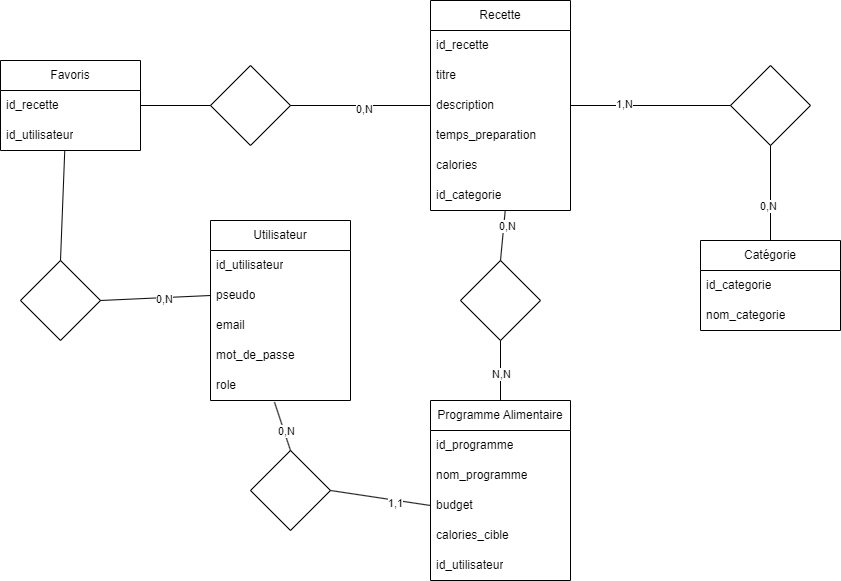

The diagram above was exported from draw.io. Its source (the exported page's mxGraphModel, read from the mxfile embedded in the PNG):
<mxGraphModel dx="2117" dy="621" grid="1" gridSize="10" guides="1" tooltips="1" connect="1" arrows="1" fold="1" page="1" pageScale="1" pageWidth="827" pageHeight="1169" math="0" shadow="0">
  <root>
    <mxCell id="0" />
    <mxCell id="1" parent="0" />
    <mxCell id="SD5bwX04o9MKnAle38pQ-1" value="Utilisateur" style="swimlane;fontStyle=0;childLayout=stackLayout;horizontal=1;startSize=30;horizontalStack=0;resizeParent=1;resizeParentMax=0;resizeLast=0;collapsible=1;marginBottom=0;whiteSpace=wrap;html=1;" parent="1" vertex="1">
      <mxGeometry x="60" y="240" width="140" height="180" as="geometry" />
    </mxCell>
    <mxCell id="SD5bwX04o9MKnAle38pQ-2" value="id_utilisateur" style="text;strokeColor=none;fillColor=none;align=left;verticalAlign=middle;spacingLeft=4;spacingRight=4;overflow=hidden;points=[[0,0.5],[1,0.5]];portConstraint=eastwest;rotatable=0;whiteSpace=wrap;html=1;" parent="SD5bwX04o9MKnAle38pQ-1" vertex="1">
      <mxGeometry y="30" width="140" height="30" as="geometry" />
    </mxCell>
    <mxCell id="SD5bwX04o9MKnAle38pQ-3" value="pseudo" style="text;strokeColor=none;fillColor=none;align=left;verticalAlign=middle;spacingLeft=4;spacingRight=4;overflow=hidden;points=[[0,0.5],[1,0.5]];portConstraint=eastwest;rotatable=0;whiteSpace=wrap;html=1;" parent="SD5bwX04o9MKnAle38pQ-1" vertex="1">
      <mxGeometry y="60" width="140" height="30" as="geometry" />
    </mxCell>
    <mxCell id="SD5bwX04o9MKnAle38pQ-4" value="email&lt;span style=&quot;color: rgba(0, 0, 0, 0); font-family: monospace; font-size: 0px; text-wrap: nowrap;&quot;&gt;%3CmxGraphModel%3E%3Croot%3E%3CmxCell%20id%3D%220%22%2F%3E%3CmxCell%20id%3D%221%22%20parent%3D%220%22%2F%3E%3CmxCell%20id%3D%222%22%20value%3D%22Utilisateur%22%20style%3D%22swimlane%3BfontStyle%3D0%3BchildLayout%3DstackLayout%3Bhorizontal%3D1%3BstartSize%3D30%3BhorizontalStack%3D0%3BresizeParent%3D1%3BresizeParentMax%3D0%3BresizeLast%3D0%3Bcollapsible%3D1%3BmarginBottom%3D0%3BwhiteSpace%3Dwrap%3Bhtml%3D1%3B%22%20vertex%3D%221%22%20parent%3D%221%22%3E%3CmxGeometry%20x%3D%2270%22%20y%3D%22230%22%20width%3D%22140%22%20height%3D%22120%22%20as%3D%22geometry%22%2F%3E%3C%2FmxCell%3E%3CmxCell%20id%3D%223%22%20value%3D%22Item%201%22%20style%3D%22text%3BstrokeColor%3Dnone%3BfillColor%3Dnone%3Balign%3Dleft%3BverticalAlign%3Dmiddle%3BspacingLeft%3D4%3BspacingRight%3D4%3Boverflow%3Dhidden%3Bpoints%3D%5B%5B0%2C0.5%5D%2C%5B1%2C0.5%5D%5D%3BportConstraint%3Deastwest%3Brotatable%3D0%3BwhiteSpace%3Dwrap%3Bhtml%3D1%3B%22%20vertex%3D%221%22%20parent%3D%222%22%3E%3CmxGeometry%20y%3D%2230%22%20width%3D%22140%22%20height%3D%2230%22%20as%3D%22geometry%22%2F%3E%3C%2FmxCell%3E%3CmxCell%20id%3D%224%22%20value%3D%22Item%202%22%20style%3D%22text%3BstrokeColor%3Dnone%3BfillColor%3Dnone%3Balign%3Dleft%3BverticalAlign%3Dmiddle%3BspacingLeft%3D4%3BspacingRight%3D4%3Boverflow%3Dhidden%3Bpoints%3D%5B%5B0%2C0.5%5D%2C%5B1%2C0.5%5D%5D%3BportConstraint%3Deastwest%3Brotatable%3D0%3BwhiteSpace%3Dwrap%3Bhtml%3D1%3B%22%20vertex%3D%221%22%20parent%3D%222%22%3E%3CmxGeometry%20y%3D%2260%22%20width%3D%22140%22%20height%3D%2230%22%20as%3D%22geometry%22%2F%3E%3C%2FmxCell%3E%3CmxCell%20id%3D%225%22%20value%3D%22Item%203%22%20style%3D%22text%3BstrokeColor%3Dnone%3BfillColor%3Dnone%3Balign%3Dleft%3BverticalAlign%3Dmiddle%3BspacingLeft%3D4%3BspacingRight%3D4%3Boverflow%3Dhidden%3Bpoints%3D%5B%5B0%2C0.5%5D%2C%5B1%2C0.5%5D%5D%3BportConstraint%3Deastwest%3Brotatable%3D0%3BwhiteSpace%3Dwrap%3Bhtml%3D1%3B%22%20vertex%3D%221%22%20parent%3D%222%22%3E%3CmxGeometry%20y%3D%2290%22%20width%3D%22140%22%20height%3D%2230%22%20as%3D%22geometry%22%2F%3E%3C%2FmxCell%3E%3C%2Froot%3E%3C%2FmxGraphModel%3E&lt;/span&gt;" style="text;strokeColor=none;fillColor=none;align=left;verticalAlign=middle;spacingLeft=4;spacingRight=4;overflow=hidden;points=[[0,0.5],[1,0.5]];portConstraint=eastwest;rotatable=0;whiteSpace=wrap;html=1;" parent="SD5bwX04o9MKnAle38pQ-1" vertex="1">
      <mxGeometry y="90" width="140" height="30" as="geometry" />
    </mxCell>
    <mxCell id="SD5bwX04o9MKnAle38pQ-29" value="mot_de_passe" style="text;strokeColor=none;fillColor=none;align=left;verticalAlign=middle;spacingLeft=4;spacingRight=4;overflow=hidden;points=[[0,0.5],[1,0.5]];portConstraint=eastwest;rotatable=0;whiteSpace=wrap;html=1;" parent="SD5bwX04o9MKnAle38pQ-1" vertex="1">
      <mxGeometry y="120" width="140" height="30" as="geometry" />
    </mxCell>
    <mxCell id="IqVZ1ahWiYKcZXxAhWjn-21" value="role" style="text;strokeColor=none;fillColor=none;align=left;verticalAlign=middle;spacingLeft=4;spacingRight=4;overflow=hidden;points=[[0,0.5],[1,0.5]];portConstraint=eastwest;rotatable=0;whiteSpace=wrap;html=1;" vertex="1" parent="SD5bwX04o9MKnAle38pQ-1">
      <mxGeometry y="150" width="140" height="30" as="geometry" />
    </mxCell>
    <mxCell id="SD5bwX04o9MKnAle38pQ-5" value="Catégorie" style="swimlane;fontStyle=0;childLayout=stackLayout;horizontal=1;startSize=30;horizontalStack=0;resizeParent=1;resizeParentMax=0;resizeLast=0;collapsible=1;marginBottom=0;whiteSpace=wrap;html=1;" parent="1" vertex="1">
      <mxGeometry x="550" y="260" width="140" height="90" as="geometry" />
    </mxCell>
    <mxCell id="SD5bwX04o9MKnAle38pQ-6" value="id_categorie" style="text;strokeColor=none;fillColor=none;align=left;verticalAlign=middle;spacingLeft=4;spacingRight=4;overflow=hidden;points=[[0,0.5],[1,0.5]];portConstraint=eastwest;rotatable=0;whiteSpace=wrap;html=1;" parent="SD5bwX04o9MKnAle38pQ-5" vertex="1">
      <mxGeometry y="30" width="140" height="30" as="geometry" />
    </mxCell>
    <mxCell id="SD5bwX04o9MKnAle38pQ-7" value="nom_categorie" style="text;strokeColor=none;fillColor=none;align=left;verticalAlign=middle;spacingLeft=4;spacingRight=4;overflow=hidden;points=[[0,0.5],[1,0.5]];portConstraint=eastwest;rotatable=0;whiteSpace=wrap;html=1;" parent="SD5bwX04o9MKnAle38pQ-5" vertex="1">
      <mxGeometry y="60" width="140" height="30" as="geometry" />
    </mxCell>
    <mxCell id="SD5bwX04o9MKnAle38pQ-9" value="Programme Alimentaire" style="swimlane;fontStyle=0;childLayout=stackLayout;horizontal=1;startSize=30;horizontalStack=0;resizeParent=1;resizeParentMax=0;resizeLast=0;collapsible=1;marginBottom=0;whiteSpace=wrap;html=1;" parent="1" vertex="1">
      <mxGeometry x="280" y="420" width="140" height="180" as="geometry" />
    </mxCell>
    <mxCell id="SD5bwX04o9MKnAle38pQ-10" value="id_programme" style="text;strokeColor=none;fillColor=none;align=left;verticalAlign=middle;spacingLeft=4;spacingRight=4;overflow=hidden;points=[[0,0.5],[1,0.5]];portConstraint=eastwest;rotatable=0;whiteSpace=wrap;html=1;" parent="SD5bwX04o9MKnAle38pQ-9" vertex="1">
      <mxGeometry y="30" width="140" height="30" as="geometry" />
    </mxCell>
    <mxCell id="SD5bwX04o9MKnAle38pQ-11" value="nom_programme" style="text;strokeColor=none;fillColor=none;align=left;verticalAlign=middle;spacingLeft=4;spacingRight=4;overflow=hidden;points=[[0,0.5],[1,0.5]];portConstraint=eastwest;rotatable=0;whiteSpace=wrap;html=1;" parent="SD5bwX04o9MKnAle38pQ-9" vertex="1">
      <mxGeometry y="60" width="140" height="30" as="geometry" />
    </mxCell>
    <mxCell id="SD5bwX04o9MKnAle38pQ-12" value="budget" style="text;strokeColor=none;fillColor=none;align=left;verticalAlign=middle;spacingLeft=4;spacingRight=4;overflow=hidden;points=[[0,0.5],[1,0.5]];portConstraint=eastwest;rotatable=0;whiteSpace=wrap;html=1;" parent="SD5bwX04o9MKnAle38pQ-9" vertex="1">
      <mxGeometry y="90" width="140" height="30" as="geometry" />
    </mxCell>
    <mxCell id="IqVZ1ahWiYKcZXxAhWjn-1" value="calories_cible" style="text;strokeColor=none;fillColor=none;align=left;verticalAlign=middle;spacingLeft=4;spacingRight=4;overflow=hidden;points=[[0,0.5],[1,0.5]];portConstraint=eastwest;rotatable=0;whiteSpace=wrap;html=1;" vertex="1" parent="SD5bwX04o9MKnAle38pQ-9">
      <mxGeometry y="120" width="140" height="30" as="geometry" />
    </mxCell>
    <mxCell id="IqVZ1ahWiYKcZXxAhWjn-2" value="id_utilisateur" style="text;strokeColor=none;fillColor=none;align=left;verticalAlign=middle;spacingLeft=4;spacingRight=4;overflow=hidden;points=[[0,0.5],[1,0.5]];portConstraint=eastwest;rotatable=0;whiteSpace=wrap;html=1;" vertex="1" parent="SD5bwX04o9MKnAle38pQ-9">
      <mxGeometry y="150" width="140" height="30" as="geometry" />
    </mxCell>
    <mxCell id="SD5bwX04o9MKnAle38pQ-13" value="Recette" style="swimlane;fontStyle=0;childLayout=stackLayout;horizontal=1;startSize=30;horizontalStack=0;resizeParent=1;resizeParentMax=0;resizeLast=0;collapsible=1;marginBottom=0;whiteSpace=wrap;html=1;" parent="1" vertex="1">
      <mxGeometry x="280" y="20" width="140" height="210" as="geometry" />
    </mxCell>
    <mxCell id="SD5bwX04o9MKnAle38pQ-14" value="id_recette" style="text;strokeColor=none;fillColor=none;align=left;verticalAlign=middle;spacingLeft=4;spacingRight=4;overflow=hidden;points=[[0,0.5],[1,0.5]];portConstraint=eastwest;rotatable=0;whiteSpace=wrap;html=1;" parent="SD5bwX04o9MKnAle38pQ-13" vertex="1">
      <mxGeometry y="30" width="140" height="30" as="geometry" />
    </mxCell>
    <mxCell id="SD5bwX04o9MKnAle38pQ-15" value="titre" style="text;strokeColor=none;fillColor=none;align=left;verticalAlign=middle;spacingLeft=4;spacingRight=4;overflow=hidden;points=[[0,0.5],[1,0.5]];portConstraint=eastwest;rotatable=0;whiteSpace=wrap;html=1;" parent="SD5bwX04o9MKnAle38pQ-13" vertex="1">
      <mxGeometry y="60" width="140" height="30" as="geometry" />
    </mxCell>
    <mxCell id="SD5bwX04o9MKnAle38pQ-16" value="description" style="text;strokeColor=none;fillColor=none;align=left;verticalAlign=middle;spacingLeft=4;spacingRight=4;overflow=hidden;points=[[0,0.5],[1,0.5]];portConstraint=eastwest;rotatable=0;whiteSpace=wrap;html=1;" parent="SD5bwX04o9MKnAle38pQ-13" vertex="1">
      <mxGeometry y="90" width="140" height="30" as="geometry" />
    </mxCell>
    <mxCell id="SD5bwX04o9MKnAle38pQ-31" value="temps_preparation" style="text;strokeColor=none;fillColor=none;align=left;verticalAlign=middle;spacingLeft=4;spacingRight=4;overflow=hidden;points=[[0,0.5],[1,0.5]];portConstraint=eastwest;rotatable=0;whiteSpace=wrap;html=1;" parent="SD5bwX04o9MKnAle38pQ-13" vertex="1">
      <mxGeometry y="120" width="140" height="30" as="geometry" />
    </mxCell>
    <mxCell id="SD5bwX04o9MKnAle38pQ-32" value="calories" style="text;strokeColor=none;fillColor=none;align=left;verticalAlign=middle;spacingLeft=4;spacingRight=4;overflow=hidden;points=[[0,0.5],[1,0.5]];portConstraint=eastwest;rotatable=0;whiteSpace=wrap;html=1;" parent="SD5bwX04o9MKnAle38pQ-13" vertex="1">
      <mxGeometry y="150" width="140" height="30" as="geometry" />
    </mxCell>
    <mxCell id="IqVZ1ahWiYKcZXxAhWjn-8" value="id_categorie" style="text;strokeColor=none;fillColor=none;align=left;verticalAlign=middle;spacingLeft=4;spacingRight=4;overflow=hidden;points=[[0,0.5],[1,0.5]];portConstraint=eastwest;rotatable=0;whiteSpace=wrap;html=1;" vertex="1" parent="SD5bwX04o9MKnAle38pQ-13">
      <mxGeometry y="180" width="140" height="30" as="geometry" />
    </mxCell>
    <mxCell id="IqVZ1ahWiYKcZXxAhWjn-9" value="" style="rhombus;whiteSpace=wrap;html=1;" vertex="1" parent="1">
      <mxGeometry x="580" y="85" width="80" height="80" as="geometry" />
    </mxCell>
    <mxCell id="IqVZ1ahWiYKcZXxAhWjn-10" value="" style="endArrow=none;html=1;rounded=0;entryX=0.5;entryY=0;entryDx=0;entryDy=0;exitX=0.5;exitY=1;exitDx=0;exitDy=0;" edge="1" parent="1" source="IqVZ1ahWiYKcZXxAhWjn-9" target="SD5bwX04o9MKnAle38pQ-5">
      <mxGeometry width="50" height="50" relative="1" as="geometry">
        <mxPoint x="390" y="350" as="sourcePoint" />
        <mxPoint x="440" y="300" as="targetPoint" />
      </mxGeometry>
    </mxCell>
    <mxCell id="IqVZ1ahWiYKcZXxAhWjn-36" value="0,N" style="edgeLabel;html=1;align=center;verticalAlign=middle;resizable=0;points=[];" vertex="1" connectable="0" parent="IqVZ1ahWiYKcZXxAhWjn-10">
      <mxGeometry x="0.2632" y="-3" relative="1" as="geometry">
        <mxPoint as="offset" />
      </mxGeometry>
    </mxCell>
    <mxCell id="IqVZ1ahWiYKcZXxAhWjn-11" value="" style="endArrow=none;html=1;rounded=0;entryX=0;entryY=0.5;entryDx=0;entryDy=0;exitX=1;exitY=0.5;exitDx=0;exitDy=0;" edge="1" parent="1" source="SD5bwX04o9MKnAle38pQ-16" target="IqVZ1ahWiYKcZXxAhWjn-9">
      <mxGeometry width="50" height="50" relative="1" as="geometry">
        <mxPoint x="390" y="350" as="sourcePoint" />
        <mxPoint x="440" y="300" as="targetPoint" />
      </mxGeometry>
    </mxCell>
    <mxCell id="IqVZ1ahWiYKcZXxAhWjn-35" value="1,N" style="edgeLabel;html=1;align=center;verticalAlign=middle;resizable=0;points=[];" vertex="1" connectable="0" parent="IqVZ1ahWiYKcZXxAhWjn-11">
      <mxGeometry x="-0.3325" y="2" relative="1" as="geometry">
        <mxPoint as="offset" />
      </mxGeometry>
    </mxCell>
    <mxCell id="IqVZ1ahWiYKcZXxAhWjn-12" value="" style="rhombus;whiteSpace=wrap;html=1;" vertex="1" parent="1">
      <mxGeometry x="100" y="470" width="80" height="80" as="geometry" />
    </mxCell>
    <mxCell id="IqVZ1ahWiYKcZXxAhWjn-13" value="" style="endArrow=none;html=1;rounded=0;exitX=0;exitY=0.5;exitDx=0;exitDy=0;entryX=1;entryY=0.5;entryDx=0;entryDy=0;" edge="1" parent="1" source="SD5bwX04o9MKnAle38pQ-12" target="IqVZ1ahWiYKcZXxAhWjn-12">
      <mxGeometry width="50" height="50" relative="1" as="geometry">
        <mxPoint x="390" y="350" as="sourcePoint" />
        <mxPoint x="440" y="300" as="targetPoint" />
      </mxGeometry>
    </mxCell>
    <mxCell id="IqVZ1ahWiYKcZXxAhWjn-39" value="1,1" style="edgeLabel;html=1;align=center;verticalAlign=middle;resizable=0;points=[];" vertex="1" connectable="0" parent="IqVZ1ahWiYKcZXxAhWjn-13">
      <mxGeometry x="-0.3174" y="3" relative="1" as="geometry">
        <mxPoint as="offset" />
      </mxGeometry>
    </mxCell>
    <mxCell id="IqVZ1ahWiYKcZXxAhWjn-14" value="" style="endArrow=none;html=1;rounded=0;exitX=0.5;exitY=0;exitDx=0;exitDy=0;entryX=0.457;entryY=1.053;entryDx=0;entryDy=0;entryPerimeter=0;" edge="1" parent="1" source="IqVZ1ahWiYKcZXxAhWjn-12" target="IqVZ1ahWiYKcZXxAhWjn-21">
      <mxGeometry width="50" height="50" relative="1" as="geometry">
        <mxPoint x="390" y="350" as="sourcePoint" />
        <mxPoint x="440" y="300" as="targetPoint" />
      </mxGeometry>
    </mxCell>
    <mxCell id="IqVZ1ahWiYKcZXxAhWjn-40" value="0,N" style="edgeLabel;html=1;align=center;verticalAlign=middle;resizable=0;points=[];" vertex="1" connectable="0" parent="IqVZ1ahWiYKcZXxAhWjn-14">
      <mxGeometry x="-0.1986" y="-2" relative="1" as="geometry">
        <mxPoint as="offset" />
      </mxGeometry>
    </mxCell>
    <mxCell id="IqVZ1ahWiYKcZXxAhWjn-15" value="" style="rhombus;whiteSpace=wrap;html=1;" vertex="1" parent="1">
      <mxGeometry x="60" y="85" width="80" height="80" as="geometry" />
    </mxCell>
    <mxCell id="IqVZ1ahWiYKcZXxAhWjn-17" value="" style="endArrow=none;html=1;rounded=0;entryX=0;entryY=0.5;entryDx=0;entryDy=0;exitX=1;exitY=0.5;exitDx=0;exitDy=0;" edge="1" parent="1" source="IqVZ1ahWiYKcZXxAhWjn-15" target="SD5bwX04o9MKnAle38pQ-16">
      <mxGeometry width="50" height="50" relative="1" as="geometry">
        <mxPoint x="390" y="350" as="sourcePoint" />
        <mxPoint x="440" y="300" as="targetPoint" />
      </mxGeometry>
    </mxCell>
    <mxCell id="IqVZ1ahWiYKcZXxAhWjn-41" value="0,N" style="edgeLabel;html=1;align=center;verticalAlign=middle;resizable=0;points=[];" vertex="1" connectable="0" parent="IqVZ1ahWiYKcZXxAhWjn-17">
      <mxGeometry x="0.0486" y="-3" relative="1" as="geometry">
        <mxPoint as="offset" />
      </mxGeometry>
    </mxCell>
    <mxCell id="IqVZ1ahWiYKcZXxAhWjn-23" value="" style="endArrow=none;html=1;rounded=0;exitX=0.5;exitY=0;exitDx=0;exitDy=0;entryX=0.5;entryY=1;entryDx=0;entryDy=0;" edge="1" parent="1" source="SD5bwX04o9MKnAle38pQ-9" target="IqVZ1ahWiYKcZXxAhWjn-24">
      <mxGeometry width="50" height="50" relative="1" as="geometry">
        <mxPoint x="400" y="430" as="sourcePoint" />
        <mxPoint x="400" y="370" as="targetPoint" />
      </mxGeometry>
    </mxCell>
    <mxCell id="IqVZ1ahWiYKcZXxAhWjn-38" value="N,N" style="edgeLabel;html=1;align=center;verticalAlign=middle;resizable=0;points=[];" vertex="1" connectable="0" parent="IqVZ1ahWiYKcZXxAhWjn-23">
      <mxGeometry x="-0.1" relative="1" as="geometry">
        <mxPoint as="offset" />
      </mxGeometry>
    </mxCell>
    <mxCell id="IqVZ1ahWiYKcZXxAhWjn-24" value="" style="rhombus;whiteSpace=wrap;html=1;" vertex="1" parent="1">
      <mxGeometry x="310" y="280" width="80" height="80" as="geometry" />
    </mxCell>
    <mxCell id="IqVZ1ahWiYKcZXxAhWjn-25" value="" style="endArrow=none;html=1;rounded=0;entryX=0.5;entryY=0;entryDx=0;entryDy=0;exitX=0.534;exitY=0.987;exitDx=0;exitDy=0;exitPerimeter=0;" edge="1" parent="1" source="IqVZ1ahWiYKcZXxAhWjn-8" target="IqVZ1ahWiYKcZXxAhWjn-24">
      <mxGeometry width="50" height="50" relative="1" as="geometry">
        <mxPoint x="390" y="350" as="sourcePoint" />
        <mxPoint x="440" y="300" as="targetPoint" />
      </mxGeometry>
    </mxCell>
    <mxCell id="IqVZ1ahWiYKcZXxAhWjn-37" value="0,N" style="edgeLabel;html=1;align=center;verticalAlign=middle;resizable=0;points=[];" vertex="1" connectable="0" parent="IqVZ1ahWiYKcZXxAhWjn-25">
      <mxGeometry x="-0.3613" y="3" relative="1" as="geometry">
        <mxPoint as="offset" />
      </mxGeometry>
    </mxCell>
    <mxCell id="IqVZ1ahWiYKcZXxAhWjn-26" value="Favoris" style="swimlane;fontStyle=0;childLayout=stackLayout;horizontal=1;startSize=30;horizontalStack=0;resizeParent=1;resizeParentMax=0;resizeLast=0;collapsible=1;marginBottom=0;whiteSpace=wrap;html=1;" vertex="1" parent="1">
      <mxGeometry x="-150" y="80" width="140" height="90" as="geometry" />
    </mxCell>
    <mxCell id="IqVZ1ahWiYKcZXxAhWjn-27" value="id_recette" style="text;strokeColor=none;fillColor=none;align=left;verticalAlign=middle;spacingLeft=4;spacingRight=4;overflow=hidden;points=[[0,0.5],[1,0.5]];portConstraint=eastwest;rotatable=0;whiteSpace=wrap;html=1;" vertex="1" parent="IqVZ1ahWiYKcZXxAhWjn-26">
      <mxGeometry y="30" width="140" height="30" as="geometry" />
    </mxCell>
    <mxCell id="IqVZ1ahWiYKcZXxAhWjn-28" value="id_utilisateur" style="text;strokeColor=none;fillColor=none;align=left;verticalAlign=middle;spacingLeft=4;spacingRight=4;overflow=hidden;points=[[0,0.5],[1,0.5]];portConstraint=eastwest;rotatable=0;whiteSpace=wrap;html=1;" vertex="1" parent="IqVZ1ahWiYKcZXxAhWjn-26">
      <mxGeometry y="60" width="140" height="30" as="geometry" />
    </mxCell>
    <mxCell id="IqVZ1ahWiYKcZXxAhWjn-30" value="" style="rhombus;whiteSpace=wrap;html=1;" vertex="1" parent="1">
      <mxGeometry x="-130" y="280" width="80" height="80" as="geometry" />
    </mxCell>
    <mxCell id="IqVZ1ahWiYKcZXxAhWjn-31" value="" style="endArrow=none;html=1;rounded=0;entryX=0;entryY=0.5;entryDx=0;entryDy=0;exitX=1;exitY=0.5;exitDx=0;exitDy=0;" edge="1" parent="1" source="IqVZ1ahWiYKcZXxAhWjn-30" target="SD5bwX04o9MKnAle38pQ-3">
      <mxGeometry width="50" height="50" relative="1" as="geometry">
        <mxPoint x="390" y="350" as="sourcePoint" />
        <mxPoint x="440" y="300" as="targetPoint" />
      </mxGeometry>
    </mxCell>
    <mxCell id="IqVZ1ahWiYKcZXxAhWjn-34" value="0,N" style="edgeLabel;html=1;align=center;verticalAlign=middle;resizable=0;points=[];" vertex="1" connectable="0" parent="IqVZ1ahWiYKcZXxAhWjn-31">
      <mxGeometry x="0.1701" y="-1" relative="1" as="geometry">
        <mxPoint as="offset" />
      </mxGeometry>
    </mxCell>
    <mxCell id="IqVZ1ahWiYKcZXxAhWjn-32" value="" style="endArrow=none;html=1;rounded=0;entryX=0.459;entryY=1;entryDx=0;entryDy=0;entryPerimeter=0;exitX=0.5;exitY=0;exitDx=0;exitDy=0;" edge="1" parent="1" source="IqVZ1ahWiYKcZXxAhWjn-30" target="IqVZ1ahWiYKcZXxAhWjn-28">
      <mxGeometry width="50" height="50" relative="1" as="geometry">
        <mxPoint x="390" y="350" as="sourcePoint" />
        <mxPoint x="-85.74000000000001" y="202.39999999999998" as="targetPoint" />
      </mxGeometry>
    </mxCell>
    <mxCell id="IqVZ1ahWiYKcZXxAhWjn-33" value="" style="endArrow=none;html=1;rounded=0;entryX=0;entryY=0.5;entryDx=0;entryDy=0;exitX=1;exitY=0.5;exitDx=0;exitDy=0;" edge="1" parent="1" source="IqVZ1ahWiYKcZXxAhWjn-27" target="IqVZ1ahWiYKcZXxAhWjn-15">
      <mxGeometry width="50" height="50" relative="1" as="geometry">
        <mxPoint x="390" y="350" as="sourcePoint" />
        <mxPoint x="440" y="300" as="targetPoint" />
      </mxGeometry>
    </mxCell>
  </root>
</mxGraphModel>